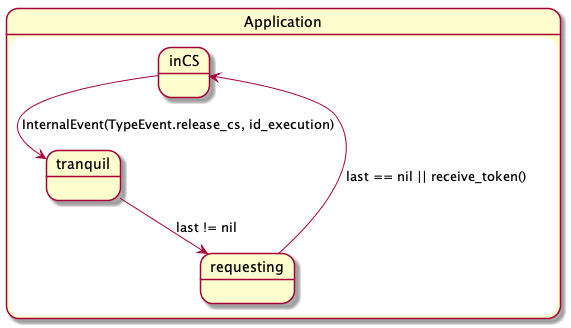

The diagram above was rendered by PlantUML. Its source (embedded in the PNG):
@startuml

state Application {
  inCS --> tranquil : InternalEvent(TypeEvent.release_cs, id_execution)
  tranquil --> requesting : last != nil
  requesting --> inCS : last == nil || receive_token()
}

@enduml